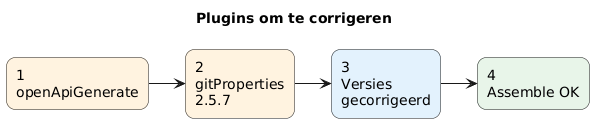

The diagram above was rendered by PlantUML. Its source (embedded in the PNG):
@startuml
left to right direction
title Plugins om te corrigeren
skinparam shadowing false
skinparam roundcorner 18

rectangle "1\nopenApiGenerate" as A #FFF3E0
rectangle "2\ngitProperties\n2.5.7" as B #FFF3E0
rectangle "3\nVersies\ngecorrigeerd" as C #E3F2FD
rectangle "4\nAssemble OK" as D #E8F5E9

A --> B
B --> C
C --> D

@enduml